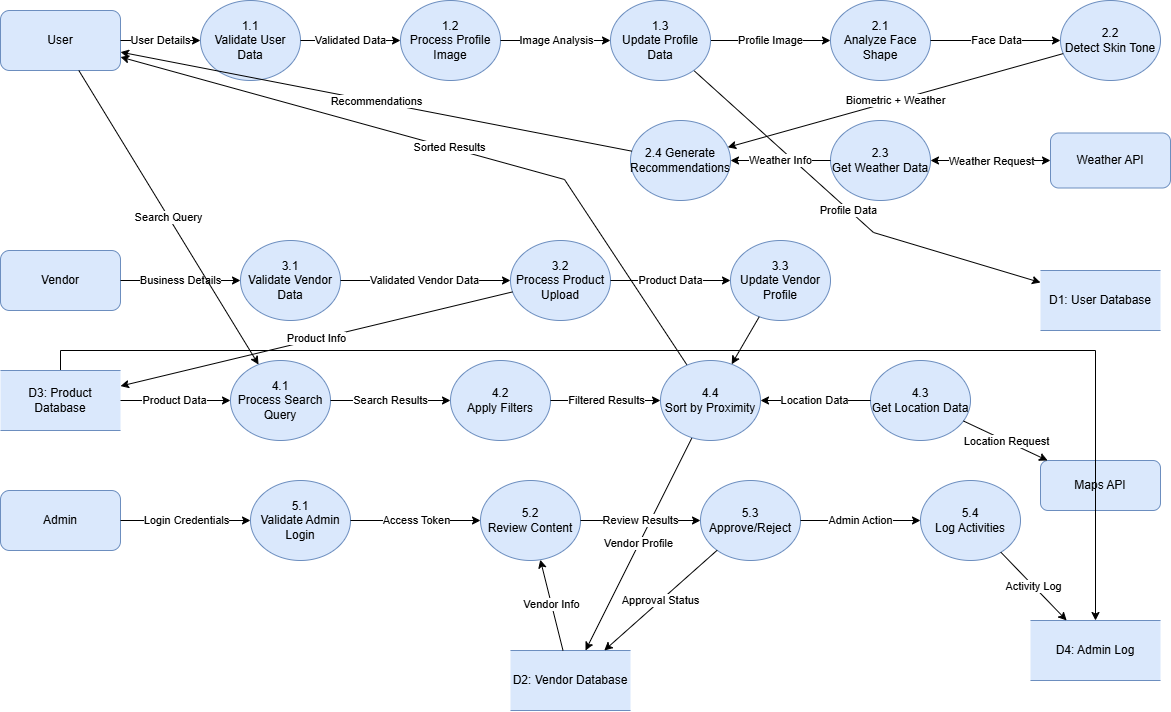

The diagram above was exported from draw.io. Its source (the exported page's mxGraphModel, read from the mxfile embedded in the PNG):
<mxGraphModel dx="1246" dy="664" grid="0" gridSize="10" guides="1" tooltips="1" connect="1" arrows="1" fold="1" page="1" pageScale="1" pageWidth="850" pageHeight="1100" math="0" shadow="0">
  <root>
    <mxCell id="0" />
    <mxCell id="1" parent="0" />
    <mxCell id="0WiT0v5D_EZ1icWvON57-1" value="User" style="rounded=1;whiteSpace=wrap;html=1;fillColor=#dae8fc;strokeColor=#6c8ebf;" vertex="1" parent="1">
      <mxGeometry x="40" y="50" width="120" height="60" as="geometry" />
    </mxCell>
    <mxCell id="0WiT0v5D_EZ1icWvON57-2" value="Vendor" style="rounded=1;whiteSpace=wrap;html=1;fillColor=#dae8fc;strokeColor=#6c8ebf;" vertex="1" parent="1">
      <mxGeometry x="40" y="290" width="120" height="60" as="geometry" />
    </mxCell>
    <mxCell id="0WiT0v5D_EZ1icWvON57-3" value="Admin" style="rounded=1;whiteSpace=wrap;html=1;fillColor=#dae8fc;strokeColor=#6c8ebf;" vertex="1" parent="1">
      <mxGeometry x="40" y="530" width="120" height="60" as="geometry" />
    </mxCell>
    <mxCell id="0WiT0v5D_EZ1icWvON57-4" value="Weather API" style="rounded=1;whiteSpace=wrap;html=1;fillColor=#dae8fc;strokeColor=#6c8ebf;" vertex="1" parent="1">
      <mxGeometry x="1090" y="172.5" width="120" height="55" as="geometry" />
    </mxCell>
    <mxCell id="0WiT0v5D_EZ1icWvON57-5" value="Maps API" style="rounded=1;whiteSpace=wrap;html=1;fillColor=#dae8fc;strokeColor=#6c8ebf;" vertex="1" parent="1">
      <mxGeometry x="1080" y="500" width="120" height="50" as="geometry" />
    </mxCell>
    <mxCell id="0WiT0v5D_EZ1icWvON57-6" value="1.1&#10;Validate User Data" style="ellipse;whiteSpace=wrap;html=1;fillColor=#dae8fc;strokeColor=#6c8ebf;" vertex="1" parent="1">
      <mxGeometry x="240" y="40" width="100" height="80" as="geometry" />
    </mxCell>
    <mxCell id="0WiT0v5D_EZ1icWvON57-7" value="1.2&#10;Process Profile Image" style="ellipse;whiteSpace=wrap;html=1;fillColor=#dae8fc;strokeColor=#6c8ebf;" vertex="1" parent="1">
      <mxGeometry x="440" y="40" width="100" height="80" as="geometry" />
    </mxCell>
    <mxCell id="0WiT0v5D_EZ1icWvON57-9" value="2.1&#10;Analyze Face Shape" style="ellipse;whiteSpace=wrap;html=1;fillColor=#dae8fc;strokeColor=#6c8ebf;" vertex="1" parent="1">
      <mxGeometry x="870" y="40" width="100" height="80" as="geometry" />
    </mxCell>
    <mxCell id="0WiT0v5D_EZ1icWvON57-10" value="2.2&#10;Detect Skin Tone" style="ellipse;whiteSpace=wrap;html=1;fillColor=#dae8fc;strokeColor=#6c8ebf;" vertex="1" parent="1">
      <mxGeometry x="1100" y="40" width="100" height="80" as="geometry" />
    </mxCell>
    <mxCell id="0WiT0v5D_EZ1icWvON57-11" value="2.3&#10;Get Weather Data" style="ellipse;whiteSpace=wrap;html=1;fillColor=#dae8fc;strokeColor=#6c8ebf;" vertex="1" parent="1">
      <mxGeometry x="870" y="160" width="100" height="80" as="geometry" />
    </mxCell>
    <mxCell id="0WiT0v5D_EZ1icWvON57-12" value="2.4 Generate Recommendations" style="ellipse;whiteSpace=wrap;html=1;fillColor=#dae8fc;strokeColor=#6c8ebf;" vertex="1" parent="1">
      <mxGeometry x="670" y="160" width="100" height="80" as="geometry" />
    </mxCell>
    <mxCell id="0WiT0v5D_EZ1icWvON57-13" value="3.1&#10;Validate Vendor Data" style="ellipse;whiteSpace=wrap;html=1;fillColor=#dae8fc;strokeColor=#6c8ebf;" vertex="1" parent="1">
      <mxGeometry x="280" y="280" width="100" height="80" as="geometry" />
    </mxCell>
    <mxCell id="0WiT0v5D_EZ1icWvON57-14" value="3.2&#10;Process Product Upload" style="ellipse;whiteSpace=wrap;html=1;fillColor=#dae8fc;strokeColor=#6c8ebf;" vertex="1" parent="1">
      <mxGeometry x="550" y="280" width="100" height="80" as="geometry" />
    </mxCell>
    <mxCell id="0WiT0v5D_EZ1icWvON57-15" value="3.3&#10;Update Vendor Profile" style="ellipse;whiteSpace=wrap;html=1;fillColor=#dae8fc;strokeColor=#6c8ebf;" vertex="1" parent="1">
      <mxGeometry x="770" y="280" width="100" height="80" as="geometry" />
    </mxCell>
    <mxCell id="0WiT0v5D_EZ1icWvON57-16" value="4.1&#10;Process Search Query" style="ellipse;whiteSpace=wrap;html=1;fillColor=#dae8fc;strokeColor=#6c8ebf;" vertex="1" parent="1">
      <mxGeometry x="270" y="400" width="100" height="80" as="geometry" />
    </mxCell>
    <mxCell id="0WiT0v5D_EZ1icWvON57-17" value="4.2&#10;Apply Filters" style="ellipse;whiteSpace=wrap;html=1;fillColor=#dae8fc;strokeColor=#6c8ebf;" vertex="1" parent="1">
      <mxGeometry x="490" y="400" width="100" height="80" as="geometry" />
    </mxCell>
    <mxCell id="0WiT0v5D_EZ1icWvON57-18" value="4.3&#10;Get Location Data" style="ellipse;whiteSpace=wrap;html=1;fillColor=#dae8fc;strokeColor=#6c8ebf;" vertex="1" parent="1">
      <mxGeometry x="910" y="400" width="100" height="80" as="geometry" />
    </mxCell>
    <mxCell id="0WiT0v5D_EZ1icWvON57-20" value="5.1&#10;Validate Admin Login" style="ellipse;whiteSpace=wrap;html=1;fillColor=#dae8fc;strokeColor=#6c8ebf;" vertex="1" parent="1">
      <mxGeometry x="290" y="520" width="100" height="80" as="geometry" />
    </mxCell>
    <mxCell id="0WiT0v5D_EZ1icWvON57-21" value="5.2&#10;Review Content" style="ellipse;whiteSpace=wrap;html=1;fillColor=#dae8fc;strokeColor=#6c8ebf;" vertex="1" parent="1">
      <mxGeometry x="520" y="520" width="100" height="80" as="geometry" />
    </mxCell>
    <mxCell id="0WiT0v5D_EZ1icWvON57-22" value="5.3&#10;Approve/Reject" style="ellipse;whiteSpace=wrap;html=1;fillColor=#dae8fc;strokeColor=#6c8ebf;" vertex="1" parent="1">
      <mxGeometry x="740" y="520" width="100" height="80" as="geometry" />
    </mxCell>
    <mxCell id="0WiT0v5D_EZ1icWvON57-23" value="5.4&#10;Log Activities" style="ellipse;whiteSpace=wrap;html=1;fillColor=#dae8fc;strokeColor=#6c8ebf;" vertex="1" parent="1">
      <mxGeometry x="960" y="520" width="100" height="80" as="geometry" />
    </mxCell>
    <mxCell id="0WiT0v5D_EZ1icWvON57-24" value="D1: User Database" style="shape=partialRectangle;whiteSpace=wrap;html=1;left=0;right=0;fillColor=#dae8fc;strokeColor=#6c8ebf;" vertex="1" parent="1">
      <mxGeometry x="1080" y="310" width="120" height="60" as="geometry" />
    </mxCell>
    <mxCell id="0WiT0v5D_EZ1icWvON57-25" value="D2: Vendor Database" style="shape=partialRectangle;whiteSpace=wrap;html=1;left=0;right=0;fillColor=#dae8fc;strokeColor=#6c8ebf;" vertex="1" parent="1">
      <mxGeometry x="550" y="690" width="120" height="60" as="geometry" />
    </mxCell>
    <mxCell id="0WiT0v5D_EZ1icWvON57-64" value="" style="edgeStyle=orthogonalEdgeStyle;rounded=0;orthogonalLoop=1;jettySize=auto;html=1;" edge="1" parent="1" source="0WiT0v5D_EZ1icWvON57-26" target="0WiT0v5D_EZ1icWvON57-27">
      <mxGeometry relative="1" as="geometry">
        <Array as="points">
          <mxPoint x="100" y="390" />
          <mxPoint x="1135" y="390" />
        </Array>
      </mxGeometry>
    </mxCell>
    <mxCell id="0WiT0v5D_EZ1icWvON57-26" value="D3: Product Database" style="shape=partialRectangle;whiteSpace=wrap;html=1;left=0;right=0;fillColor=#dae8fc;strokeColor=#6c8ebf;" vertex="1" parent="1">
      <mxGeometry x="40" y="410" width="120" height="60" as="geometry" />
    </mxCell>
    <mxCell id="0WiT0v5D_EZ1icWvON57-27" value="D4: Admin Log" style="shape=partialRectangle;whiteSpace=wrap;html=1;left=0;right=0;fillColor=#dae8fc;strokeColor=#6c8ebf;" vertex="1" parent="1">
      <mxGeometry x="1070" y="660" width="130" height="60" as="geometry" />
    </mxCell>
    <mxCell id="0WiT0v5D_EZ1icWvON57-28" value="User Details" style="endArrow=classic;html=1;rounded=0;" edge="1" parent="1" source="0WiT0v5D_EZ1icWvON57-1" target="0WiT0v5D_EZ1icWvON57-6">
      <mxGeometry width="50" height="50" relative="1" as="geometry">
        <mxPoint x="580" y="410" as="sourcePoint" />
        <mxPoint x="630" y="360" as="targetPoint" />
      </mxGeometry>
    </mxCell>
    <mxCell id="0WiT0v5D_EZ1icWvON57-29" value="Validated Data" style="endArrow=classic;html=1;rounded=0;" edge="1" parent="1" source="0WiT0v5D_EZ1icWvON57-6" target="0WiT0v5D_EZ1icWvON57-7">
      <mxGeometry width="50" height="50" relative="1" as="geometry">
        <mxPoint x="580" y="410" as="sourcePoint" />
        <mxPoint x="630" y="360" as="targetPoint" />
      </mxGeometry>
    </mxCell>
    <mxCell id="0WiT0v5D_EZ1icWvON57-30" value="Image Analysis" style="endArrow=classic;html=1;rounded=0;" edge="1" parent="1" source="0WiT0v5D_EZ1icWvON57-7" target="0WiT0v5D_EZ1icWvON57-8">
      <mxGeometry width="50" height="50" relative="1" as="geometry">
        <mxPoint x="580" y="410" as="sourcePoint" />
        <mxPoint x="630" y="360" as="targetPoint" />
      </mxGeometry>
    </mxCell>
    <mxCell id="0WiT0v5D_EZ1icWvON57-31" value="Profile Data" style="endArrow=classic;html=1;rounded=0;" edge="1" parent="1" source="0WiT0v5D_EZ1icWvON57-8" target="0WiT0v5D_EZ1icWvON57-24">
      <mxGeometry width="50" height="50" relative="1" as="geometry">
        <mxPoint x="580" y="410" as="sourcePoint" />
        <mxPoint x="630" y="360" as="targetPoint" />
        <Array as="points">
          <mxPoint x="913" y="272" />
        </Array>
      </mxGeometry>
    </mxCell>
    <mxCell id="0WiT0v5D_EZ1icWvON57-32" value="Profile Image" style="endArrow=classic;html=1;rounded=0;" edge="1" parent="1" source="0WiT0v5D_EZ1icWvON57-8" target="0WiT0v5D_EZ1icWvON57-9">
      <mxGeometry width="50" height="50" relative="1" as="geometry">
        <mxPoint x="580" y="410" as="sourcePoint" />
        <mxPoint x="630" y="360" as="targetPoint" />
      </mxGeometry>
    </mxCell>
    <mxCell id="0WiT0v5D_EZ1icWvON57-33" value="Face Data" style="endArrow=classic;html=1;rounded=0;" edge="1" parent="1" source="0WiT0v5D_EZ1icWvON57-9" target="0WiT0v5D_EZ1icWvON57-10">
      <mxGeometry width="50" height="50" relative="1" as="geometry">
        <mxPoint x="580" y="410" as="sourcePoint" />
        <mxPoint x="630" y="360" as="targetPoint" />
      </mxGeometry>
    </mxCell>
    <mxCell id="0WiT0v5D_EZ1icWvON57-36" value="Biometric + Weather" style="endArrow=classic;html=1;rounded=0;" edge="1" parent="1" source="0WiT0v5D_EZ1icWvON57-10" target="0WiT0v5D_EZ1icWvON57-12">
      <mxGeometry width="50" height="50" relative="1" as="geometry">
        <mxPoint x="580" y="410" as="sourcePoint" />
        <mxPoint x="630" y="360" as="targetPoint" />
      </mxGeometry>
    </mxCell>
    <mxCell id="0WiT0v5D_EZ1icWvON57-37" value="Weather Info" style="endArrow=classic;html=1;rounded=0;" edge="1" parent="1" source="0WiT0v5D_EZ1icWvON57-11" target="0WiT0v5D_EZ1icWvON57-12">
      <mxGeometry width="50" height="50" relative="1" as="geometry">
        <mxPoint x="580" y="410" as="sourcePoint" />
        <mxPoint x="630" y="360" as="targetPoint" />
      </mxGeometry>
    </mxCell>
    <mxCell id="0WiT0v5D_EZ1icWvON57-38" value="Recommendations" style="endArrow=classic;html=1;rounded=0;" edge="1" parent="1" source="0WiT0v5D_EZ1icWvON57-12" target="0WiT0v5D_EZ1icWvON57-1">
      <mxGeometry width="50" height="50" relative="1" as="geometry">
        <mxPoint x="580" y="410" as="sourcePoint" />
        <mxPoint x="630" y="360" as="targetPoint" />
      </mxGeometry>
    </mxCell>
    <mxCell id="0WiT0v5D_EZ1icWvON57-39" value="Business Details" style="endArrow=classic;html=1;rounded=0;" edge="1" parent="1" source="0WiT0v5D_EZ1icWvON57-2" target="0WiT0v5D_EZ1icWvON57-13">
      <mxGeometry width="50" height="50" relative="1" as="geometry">
        <mxPoint x="580" y="410" as="sourcePoint" />
        <mxPoint x="630" y="360" as="targetPoint" />
      </mxGeometry>
    </mxCell>
    <mxCell id="0WiT0v5D_EZ1icWvON57-40" value="Validated Vendor Data" style="endArrow=classic;html=1;rounded=0;" edge="1" parent="1" source="0WiT0v5D_EZ1icWvON57-13" target="0WiT0v5D_EZ1icWvON57-14">
      <mxGeometry width="50" height="50" relative="1" as="geometry">
        <mxPoint x="580" y="410" as="sourcePoint" />
        <mxPoint x="630" y="360" as="targetPoint" />
      </mxGeometry>
    </mxCell>
    <mxCell id="0WiT0v5D_EZ1icWvON57-41" value="Product Data" style="endArrow=classic;html=1;rounded=0;" edge="1" parent="1" source="0WiT0v5D_EZ1icWvON57-14" target="0WiT0v5D_EZ1icWvON57-15">
      <mxGeometry width="50" height="50" relative="1" as="geometry">
        <mxPoint x="580" y="410" as="sourcePoint" />
        <mxPoint x="630" y="360" as="targetPoint" />
      </mxGeometry>
    </mxCell>
    <mxCell id="0WiT0v5D_EZ1icWvON57-42" value="Vendor Profile" style="endArrow=classic;html=1;rounded=0;" edge="1" parent="1" source="0WiT0v5D_EZ1icWvON57-19" target="0WiT0v5D_EZ1icWvON57-25">
      <mxGeometry width="50" height="50" relative="1" as="geometry">
        <mxPoint x="580" y="410" as="sourcePoint" />
        <mxPoint x="630" y="360" as="targetPoint" />
      </mxGeometry>
    </mxCell>
    <mxCell id="0WiT0v5D_EZ1icWvON57-43" value="Product Info" style="endArrow=classic;html=1;rounded=0;" edge="1" parent="1" source="0WiT0v5D_EZ1icWvON57-14" target="0WiT0v5D_EZ1icWvON57-26">
      <mxGeometry width="50" height="50" relative="1" as="geometry">
        <mxPoint x="580" y="410" as="sourcePoint" />
        <mxPoint x="630" y="360" as="targetPoint" />
      </mxGeometry>
    </mxCell>
    <mxCell id="0WiT0v5D_EZ1icWvON57-44" value="Search Query" style="endArrow=classic;html=1;rounded=0;" edge="1" parent="1" source="0WiT0v5D_EZ1icWvON57-1" target="0WiT0v5D_EZ1icWvON57-16">
      <mxGeometry width="50" height="50" relative="1" as="geometry">
        <mxPoint x="580" y="410" as="sourcePoint" />
        <mxPoint x="630" y="360" as="targetPoint" />
      </mxGeometry>
    </mxCell>
    <mxCell id="0WiT0v5D_EZ1icWvON57-45" value="Search Results" style="endArrow=classic;html=1;rounded=0;" edge="1" parent="1" source="0WiT0v5D_EZ1icWvON57-16" target="0WiT0v5D_EZ1icWvON57-17">
      <mxGeometry width="50" height="50" relative="1" as="geometry">
        <mxPoint x="580" y="410" as="sourcePoint" />
        <mxPoint x="630" y="360" as="targetPoint" />
      </mxGeometry>
    </mxCell>
    <mxCell id="0WiT0v5D_EZ1icWvON57-46" value="Location Request" style="endArrow=classic;html=1;rounded=0;" edge="1" parent="1" source="0WiT0v5D_EZ1icWvON57-18" target="0WiT0v5D_EZ1icWvON57-5">
      <mxGeometry width="50" height="50" relative="1" as="geometry">
        <mxPoint x="580" y="410" as="sourcePoint" />
        <mxPoint x="630" y="360" as="targetPoint" />
      </mxGeometry>
    </mxCell>
    <mxCell id="0WiT0v5D_EZ1icWvON57-48" value="Filtered Results" style="endArrow=classic;html=1;rounded=0;" edge="1" parent="1" source="0WiT0v5D_EZ1icWvON57-17" target="0WiT0v5D_EZ1icWvON57-19">
      <mxGeometry width="50" height="50" relative="1" as="geometry">
        <mxPoint x="580" y="410" as="sourcePoint" />
        <mxPoint x="630" y="360" as="targetPoint" />
      </mxGeometry>
    </mxCell>
    <mxCell id="0WiT0v5D_EZ1icWvON57-49" value="Location Data" style="endArrow=classic;html=1;rounded=0;" edge="1" parent="1" source="0WiT0v5D_EZ1icWvON57-18" target="0WiT0v5D_EZ1icWvON57-19">
      <mxGeometry width="50" height="50" relative="1" as="geometry">
        <mxPoint x="580" y="410" as="sourcePoint" />
        <mxPoint x="630" y="360" as="targetPoint" />
      </mxGeometry>
    </mxCell>
    <mxCell id="0WiT0v5D_EZ1icWvON57-50" value="Sorted Results" style="endArrow=classic;html=1;rounded=0;" edge="1" parent="1" source="0WiT0v5D_EZ1icWvON57-19" target="0WiT0v5D_EZ1icWvON57-1">
      <mxGeometry width="50" height="50" relative="1" as="geometry">
        <mxPoint x="580" y="410" as="sourcePoint" />
        <mxPoint x="630" y="360" as="targetPoint" />
        <Array as="points">
          <mxPoint x="604" y="219" />
        </Array>
      </mxGeometry>
    </mxCell>
    <mxCell id="0WiT0v5D_EZ1icWvON57-51" value="Login Credentials" style="endArrow=classic;html=1;rounded=0;" edge="1" parent="1" source="0WiT0v5D_EZ1icWvON57-3" target="0WiT0v5D_EZ1icWvON57-20">
      <mxGeometry width="50" height="50" relative="1" as="geometry">
        <mxPoint x="580" y="410" as="sourcePoint" />
        <mxPoint x="630" y="360" as="targetPoint" />
      </mxGeometry>
    </mxCell>
    <mxCell id="0WiT0v5D_EZ1icWvON57-52" value="Access Token" style="endArrow=classic;html=1;rounded=0;" edge="1" parent="1" source="0WiT0v5D_EZ1icWvON57-20" target="0WiT0v5D_EZ1icWvON57-21">
      <mxGeometry width="50" height="50" relative="1" as="geometry">
        <mxPoint x="580" y="410" as="sourcePoint" />
        <mxPoint x="630" y="360" as="targetPoint" />
      </mxGeometry>
    </mxCell>
    <mxCell id="0WiT0v5D_EZ1icWvON57-53" value="Review Results" style="endArrow=classic;html=1;rounded=0;" edge="1" parent="1" source="0WiT0v5D_EZ1icWvON57-21" target="0WiT0v5D_EZ1icWvON57-22">
      <mxGeometry width="50" height="50" relative="1" as="geometry">
        <mxPoint x="580" y="410" as="sourcePoint" />
        <mxPoint x="630" y="360" as="targetPoint" />
      </mxGeometry>
    </mxCell>
    <mxCell id="0WiT0v5D_EZ1icWvON57-54" value="Admin Action" style="endArrow=classic;html=1;rounded=0;" edge="1" parent="1" source="0WiT0v5D_EZ1icWvON57-22" target="0WiT0v5D_EZ1icWvON57-23">
      <mxGeometry width="50" height="50" relative="1" as="geometry">
        <mxPoint x="580" y="410" as="sourcePoint" />
        <mxPoint x="630" y="360" as="targetPoint" />
      </mxGeometry>
    </mxCell>
    <mxCell id="0WiT0v5D_EZ1icWvON57-55" value="Activity Log" style="endArrow=classic;html=1;rounded=0;" edge="1" parent="1" source="0WiT0v5D_EZ1icWvON57-23" target="0WiT0v5D_EZ1icWvON57-27">
      <mxGeometry width="50" height="50" relative="1" as="geometry">
        <mxPoint x="580" y="410" as="sourcePoint" />
        <mxPoint x="630" y="360" as="targetPoint" />
      </mxGeometry>
    </mxCell>
    <mxCell id="0WiT0v5D_EZ1icWvON57-56" value="Product Data" style="endArrow=classic;html=1;rounded=0;" edge="1" parent="1" source="0WiT0v5D_EZ1icWvON57-26" target="0WiT0v5D_EZ1icWvON57-16">
      <mxGeometry width="50" height="50" relative="1" as="geometry">
        <mxPoint x="580" y="410" as="sourcePoint" />
        <mxPoint x="630" y="360" as="targetPoint" />
      </mxGeometry>
    </mxCell>
    <mxCell id="0WiT0v5D_EZ1icWvON57-57" value="Vendor Info" style="endArrow=classic;html=1;rounded=0;" edge="1" parent="1" source="0WiT0v5D_EZ1icWvON57-25" target="0WiT0v5D_EZ1icWvON57-21">
      <mxGeometry width="50" height="50" relative="1" as="geometry">
        <mxPoint x="580" y="410" as="sourcePoint" />
        <mxPoint x="630" y="360" as="targetPoint" />
      </mxGeometry>
    </mxCell>
    <mxCell id="0WiT0v5D_EZ1icWvON57-58" value="Approval Status" style="endArrow=classic;html=1;rounded=0;" edge="1" parent="1" source="0WiT0v5D_EZ1icWvON57-22" target="0WiT0v5D_EZ1icWvON57-25">
      <mxGeometry width="50" height="50" relative="1" as="geometry">
        <mxPoint x="580" y="410" as="sourcePoint" />
        <mxPoint x="630" y="360" as="targetPoint" />
      </mxGeometry>
    </mxCell>
    <mxCell id="0WiT0v5D_EZ1icWvON57-8" value="1.3&#10;Update Profile Data" style="ellipse;whiteSpace=wrap;html=1;fillColor=#dae8fc;strokeColor=#6c8ebf;" vertex="1" parent="1">
      <mxGeometry x="650" y="40" width="100" height="80" as="geometry" />
    </mxCell>
    <mxCell id="0WiT0v5D_EZ1icWvON57-67" value="" style="endArrow=classic;html=1;rounded=0;" edge="1" parent="1" source="0WiT0v5D_EZ1icWvON57-15" target="0WiT0v5D_EZ1icWvON57-19">
      <mxGeometry width="50" height="50" relative="1" as="geometry">
        <mxPoint x="801" y="357" as="sourcePoint" />
        <mxPoint x="626" y="690" as="targetPoint" />
      </mxGeometry>
    </mxCell>
    <mxCell id="0WiT0v5D_EZ1icWvON57-19" value="4.4&#10;Sort by Proximity" style="ellipse;whiteSpace=wrap;html=1;fillColor=#dae8fc;strokeColor=#6c8ebf;" vertex="1" parent="1">
      <mxGeometry x="700" y="400" width="100" height="80" as="geometry" />
    </mxCell>
    <mxCell id="0WiT0v5D_EZ1icWvON57-68" value="" style="endArrow=classic;startArrow=classic;html=1;rounded=0;entryX=0;entryY=0.5;entryDx=0;entryDy=0;exitX=1;exitY=0.5;exitDx=0;exitDy=0;" edge="1" parent="1" source="0WiT0v5D_EZ1icWvON57-11" target="0WiT0v5D_EZ1icWvON57-4">
      <mxGeometry width="50" height="50" relative="1" as="geometry">
        <mxPoint x="991" y="276" as="sourcePoint" />
        <mxPoint x="1041" y="226" as="targetPoint" />
      </mxGeometry>
    </mxCell>
    <mxCell id="0WiT0v5D_EZ1icWvON57-69" value="Weather Request" style="edgeLabel;html=1;align=center;verticalAlign=middle;resizable=0;points=[];" vertex="1" connectable="0" parent="0WiT0v5D_EZ1icWvON57-68">
      <mxGeometry x="-0.1218" y="-1" relative="1" as="geometry">
        <mxPoint x="7" y="-1" as="offset" />
      </mxGeometry>
    </mxCell>
  </root>
</mxGraphModel>